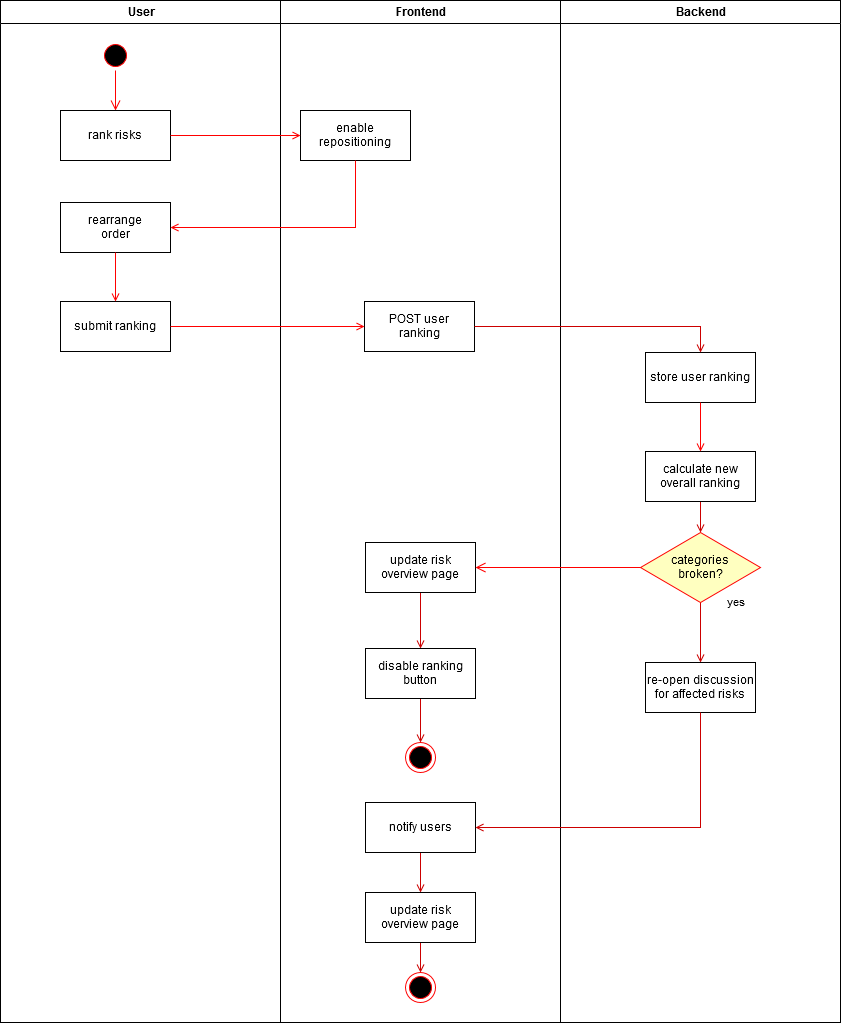

The diagram above was exported from draw.io. Its source (the exported page's mxGraphModel, read from the mxfile embedded in the PNG):
<mxGraphModel dx="1408" dy="744" grid="1" gridSize="10" guides="1" tooltips="1" connect="1" arrows="1" fold="1" page="1" pageScale="1" pageWidth="1169" pageHeight="826" background="#ffffff" math="0" shadow="0">
  <root>
    <mxCell id="0" />
    <mxCell id="1" parent="0" />
    <mxCell id="2" value="User" style="swimlane;whiteSpace=wrap" parent="1" vertex="1">
      <mxGeometry x="165" y="128" width="280" height="1022" as="geometry" />
    </mxCell>
    <mxCell id="5" value="" style="ellipse;shape=startState;fillColor=#000000;strokeColor=#ff0000;" parent="2" vertex="1">
      <mxGeometry x="100" y="40" width="30" height="30" as="geometry" />
    </mxCell>
    <mxCell id="6" value="" style="edgeStyle=elbowEdgeStyle;elbow=horizontal;verticalAlign=bottom;endArrow=open;endSize=8;strokeColor=#FF0000;endFill=1;rounded=0" parent="2" source="5" target="7" edge="1">
      <mxGeometry x="100" y="40" as="geometry">
        <mxPoint x="115" y="110" as="targetPoint" />
      </mxGeometry>
    </mxCell>
    <mxCell id="7" value="rank risks" style="" parent="2" vertex="1">
      <mxGeometry x="60" y="110" width="110" height="50" as="geometry" />
    </mxCell>
    <mxCell id="10" value="rearrange&#10;order" style="verticalAlign=middle;" parent="2" vertex="1">
      <mxGeometry x="60" y="202" width="110" height="50" as="geometry" />
    </mxCell>
    <mxCell id="18" value="submit ranking" style="" parent="2" vertex="1">
      <mxGeometry x="60" y="301" width="110" height="50" as="geometry" />
    </mxCell>
    <mxCell id="20" value="" style="endArrow=open;strokeColor=#FF0000;endFill=1;rounded=0;entryX=0.5;entryY=0;entryDx=0;entryDy=0;" parent="2" source="10" target="18" edge="1">
      <mxGeometry relative="1" as="geometry">
        <mxPoint x="115" y="272" as="targetPoint" />
        <Array as="points" />
      </mxGeometry>
    </mxCell>
    <mxCell id="3" value="Frontend" style="swimlane;whiteSpace=wrap" parent="1" vertex="1">
      <mxGeometry x="445" y="128" width="280" height="1022" as="geometry" />
    </mxCell>
    <mxCell id="15" value="enable &#10;repositioning" style="" parent="3" vertex="1">
      <mxGeometry x="20" y="110" width="110" height="50" as="geometry" />
    </mxCell>
    <mxCell id="30" value="POST user &#10;ranking" style="" parent="3" vertex="1">
      <mxGeometry x="84" y="301" width="110" height="50" as="geometry" />
    </mxCell>
    <mxCell id="38" value="" style="ellipse;shape=endState;fillColor=#000000;strokeColor=#ff0000" parent="3" vertex="1">
      <mxGeometry x="125" y="742" width="30" height="30" as="geometry" />
    </mxCell>
    <mxCell id="9eCZQY7LaQqmVIsrk3jG-57" style="edgeStyle=orthogonalEdgeStyle;rounded=0;orthogonalLoop=1;jettySize=auto;html=1;exitX=0.5;exitY=1;exitDx=0;exitDy=0;endArrow=open;endFill=0;strokeColor=#CC0000;entryX=0.5;entryY=0;entryDx=0;entryDy=0;" edge="1" parent="3" source="9eCZQY7LaQqmVIsrk3jG-56" target="9eCZQY7LaQqmVIsrk3jG-63">
      <mxGeometry relative="1" as="geometry">
        <mxPoint x="85" y="632" as="targetPoint" />
      </mxGeometry>
    </mxCell>
    <mxCell id="9eCZQY7LaQqmVIsrk3jG-56" value="update risk&#10;overview page" style="" vertex="1" parent="3">
      <mxGeometry x="85" y="542" width="110" height="50" as="geometry" />
    </mxCell>
    <mxCell id="9eCZQY7LaQqmVIsrk3jG-64" style="edgeStyle=orthogonalEdgeStyle;rounded=0;orthogonalLoop=1;jettySize=auto;html=1;exitX=0.5;exitY=1;exitDx=0;exitDy=0;entryX=0.5;entryY=0;entryDx=0;entryDy=0;endArrow=open;endFill=0;strokeColor=#CC0000;" edge="1" parent="3" source="9eCZQY7LaQqmVIsrk3jG-63" target="38">
      <mxGeometry relative="1" as="geometry" />
    </mxCell>
    <mxCell id="9eCZQY7LaQqmVIsrk3jG-63" value="disable ranking&#10;button" style="" vertex="1" parent="3">
      <mxGeometry x="85" y="648" width="110" height="50" as="geometry" />
    </mxCell>
    <mxCell id="9eCZQY7LaQqmVIsrk3jG-89" style="edgeStyle=orthogonalEdgeStyle;rounded=0;orthogonalLoop=1;jettySize=auto;html=1;exitX=0.5;exitY=1;exitDx=0;exitDy=0;endArrow=open;endFill=0;strokeColor=#CC0000;" edge="1" parent="3" source="9eCZQY7LaQqmVIsrk3jG-74" target="9eCZQY7LaQqmVIsrk3jG-87">
      <mxGeometry relative="1" as="geometry" />
    </mxCell>
    <mxCell id="9eCZQY7LaQqmVIsrk3jG-74" value="notify users" style="" vertex="1" parent="3">
      <mxGeometry x="85" y="802" width="110" height="50" as="geometry" />
    </mxCell>
    <mxCell id="9eCZQY7LaQqmVIsrk3jG-90" style="edgeStyle=orthogonalEdgeStyle;rounded=0;orthogonalLoop=1;jettySize=auto;html=1;exitX=0.5;exitY=1;exitDx=0;exitDy=0;entryX=0.5;entryY=0;entryDx=0;entryDy=0;endArrow=open;endFill=0;strokeColor=#CC0000;" edge="1" parent="3" source="9eCZQY7LaQqmVIsrk3jG-87" target="9eCZQY7LaQqmVIsrk3jG-88">
      <mxGeometry relative="1" as="geometry" />
    </mxCell>
    <mxCell id="9eCZQY7LaQqmVIsrk3jG-87" value="update risk&#10;overview page" style="" vertex="1" parent="3">
      <mxGeometry x="85" y="892" width="110" height="50" as="geometry" />
    </mxCell>
    <mxCell id="9eCZQY7LaQqmVIsrk3jG-88" value="" style="ellipse;shape=endState;fillColor=#000000;strokeColor=#ff0000" vertex="1" parent="3">
      <mxGeometry x="125" y="972" width="30" height="30" as="geometry" />
    </mxCell>
    <mxCell id="4" value="Backend" style="swimlane;whiteSpace=wrap" parent="1" vertex="1">
      <mxGeometry x="725" y="128" width="280" height="1022" as="geometry" />
    </mxCell>
    <mxCell id="33" value="store user ranking" style="" parent="4" vertex="1">
      <mxGeometry x="85" y="352" width="110" height="50" as="geometry" />
    </mxCell>
    <mxCell id="9eCZQY7LaQqmVIsrk3jG-48" style="edgeStyle=orthogonalEdgeStyle;rounded=0;orthogonalLoop=1;jettySize=auto;html=1;exitX=0.5;exitY=1;exitDx=0;exitDy=0;endArrow=open;endFill=0;strokeColor=#CC0000;" edge="1" parent="4" source="9eCZQY7LaQqmVIsrk3jG-46" target="21">
      <mxGeometry relative="1" as="geometry" />
    </mxCell>
    <mxCell id="9eCZQY7LaQqmVIsrk3jG-46" value="calculate new&#10;overall ranking" style="" vertex="1" parent="4">
      <mxGeometry x="85" y="451" width="110" height="50" as="geometry" />
    </mxCell>
    <mxCell id="39" value="" style="endArrow=open;strokeColor=#FF0000;endFill=1;rounded=0" parent="4" source="33" target="9eCZQY7LaQqmVIsrk3jG-46" edge="1">
      <mxGeometry relative="1" as="geometry" />
    </mxCell>
    <mxCell id="9eCZQY7LaQqmVIsrk3jG-61" style="edgeStyle=orthogonalEdgeStyle;rounded=0;orthogonalLoop=1;jettySize=auto;html=1;exitX=0.5;exitY=1;exitDx=0;exitDy=0;entryX=0.5;entryY=0;entryDx=0;entryDy=0;endArrow=open;endFill=0;strokeColor=#CC0000;" edge="1" parent="4" source="21" target="9eCZQY7LaQqmVIsrk3jG-60">
      <mxGeometry relative="1" as="geometry" />
    </mxCell>
    <mxCell id="21" value="categories&#10;broken?" style="rhombus;fillColor=#ffffc0;strokeColor=#ff0000;" parent="4" vertex="1">
      <mxGeometry x="80" y="532" width="120" height="70" as="geometry" />
    </mxCell>
    <mxCell id="9eCZQY7LaQqmVIsrk3jG-60" value="re-open discussion&#10;for affected risks" style="" vertex="1" parent="4">
      <mxGeometry x="85" y="662" width="110" height="50" as="geometry" />
    </mxCell>
    <mxCell id="12" value="" style="edgeStyle=elbowEdgeStyle;elbow=horizontal;strokeColor=#FF0000;endArrow=open;endFill=1;rounded=0;exitX=1;exitY=0.5;exitDx=0;exitDy=0;entryX=0;entryY=0.5;entryDx=0;entryDy=0;" parent="1" source="7" target="15" edge="1">
      <mxGeometry width="100" height="100" relative="1" as="geometry">
        <mxPoint x="324.5" y="418" as="sourcePoint" />
        <mxPoint x="424.5" y="318" as="targetPoint" />
        <Array as="points">
          <mxPoint x="400" y="263" />
        </Array>
      </mxGeometry>
    </mxCell>
    <mxCell id="17" value="" style="endArrow=open;strokeColor=#FF0000;endFill=1;rounded=0;entryX=1;entryY=0.5;entryDx=0;entryDy=0;" parent="1" source="15" target="10" edge="1">
      <mxGeometry relative="1" as="geometry">
        <mxPoint x="519.5" y="348" as="targetPoint" />
        <Array as="points">
          <mxPoint x="520" y="355" />
        </Array>
      </mxGeometry>
    </mxCell>
    <mxCell id="22" value="yes" style="edgeStyle=elbowEdgeStyle;elbow=horizontal;align=left;verticalAlign=bottom;endArrow=open;endSize=8;strokeColor=#FF0000;exitX=0;exitY=0.5;endFill=1;rounded=0;exitDx=0;exitDy=0;entryX=1;entryY=0.5;entryDx=0;entryDy=0;" parent="1" source="21" target="9eCZQY7LaQqmVIsrk3jG-56" edge="1">
      <mxGeometry x="0.3964" y="205" relative="1" as="geometry">
        <mxPoint x="670" y="770" as="targetPoint" />
        <Array as="points">
          <mxPoint x="690" y="730" />
          <mxPoint x="634.5" y="308" />
        </Array>
        <mxPoint x="200" y="-160" as="offset" />
      </mxGeometry>
    </mxCell>
    <mxCell id="41" value="" style="edgeStyle=elbowEdgeStyle;elbow=horizontal;strokeColor=#FF0000;endArrow=open;endFill=1;rounded=0;exitX=1;exitY=0.5;exitDx=0;exitDy=0;entryX=0;entryY=0.5;entryDx=0;entryDy=0;" parent="1" source="18" target="30" edge="1">
      <mxGeometry width="100" height="100" relative="1" as="geometry">
        <mxPoint x="820" y="390" as="sourcePoint" />
        <mxPoint x="510" y="470" as="targetPoint" />
        <Array as="points">
          <mxPoint x="440" y="455" />
          <mxPoint x="639.5" y="528" />
        </Array>
      </mxGeometry>
    </mxCell>
    <mxCell id="9eCZQY7LaQqmVIsrk3jG-45" style="edgeStyle=orthogonalEdgeStyle;rounded=0;orthogonalLoop=1;jettySize=auto;html=1;exitX=1;exitY=0.5;exitDx=0;exitDy=0;strokeColor=#CC0000;endArrow=open;endFill=0;" edge="1" parent="1" source="30" target="33">
      <mxGeometry relative="1" as="geometry" />
    </mxCell>
    <mxCell id="9eCZQY7LaQqmVIsrk3jG-75" style="edgeStyle=orthogonalEdgeStyle;rounded=0;orthogonalLoop=1;jettySize=auto;html=1;exitX=0.5;exitY=1;exitDx=0;exitDy=0;entryX=1;entryY=0.5;entryDx=0;entryDy=0;endArrow=open;endFill=0;strokeColor=#CC0000;" edge="1" parent="1" source="9eCZQY7LaQqmVIsrk3jG-60" target="9eCZQY7LaQqmVIsrk3jG-74">
      <mxGeometry relative="1" as="geometry" />
    </mxCell>
  </root>
</mxGraphModel>